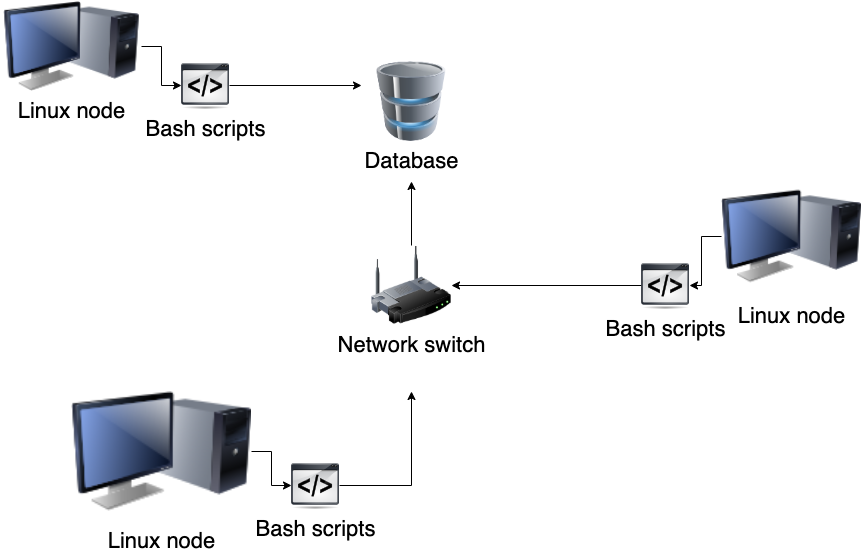

The diagram above was exported from draw.io. Its source (the exported page's mxGraphModel, read from the mxfile embedded in the PNG):
<mxGraphModel dx="946" dy="518" grid="1" gridSize="10" guides="1" tooltips="1" connect="1" arrows="1" fold="1" page="1" pageScale="1" pageWidth="1100" pageHeight="850" background="#ffffff" math="0" shadow="0">
  <root>
    <mxCell id="0" />
    <mxCell id="1" parent="0" />
    <mxCell id="1d-zJlAFgQkhwMq3tUgh-32" style="edgeStyle=orthogonalEdgeStyle;rounded=0;orthogonalLoop=1;jettySize=auto;html=1;fontColor=#000000;" edge="1" parent="1" source="69ecfefc5c41e42c-1">
      <mxGeometry relative="1" as="geometry">
        <mxPoint x="510" y="370" as="targetPoint" />
      </mxGeometry>
    </mxCell>
    <mxCell id="69ecfefc5c41e42c-1" value="Network switch" style="image;html=1;labelBackgroundColor=#ffffff;image=img/lib/clip_art/networking/Wireless_Router_128x128.png;rounded=1;shadow=0;comic=0;strokeWidth=2;fontSize=22" parent="1" vertex="1">
      <mxGeometry x="470" y="434" width="80" height="80" as="geometry" />
    </mxCell>
    <mxCell id="1d-zJlAFgQkhwMq3tUgh-19" value="" style="edgeStyle=orthogonalEdgeStyle;rounded=0;orthogonalLoop=1;jettySize=auto;html=1;fontColor=#000000;" edge="1" parent="1" source="69ecfefc5c41e42c-5" target="1d-zJlAFgQkhwMq3tUgh-9">
      <mxGeometry relative="1" as="geometry" />
    </mxCell>
    <mxCell id="69ecfefc5c41e42c-5" value="Linux node" style="image;html=1;labelBackgroundColor=#ffffff;image=img/lib/clip_art/computers/Monitor_Tower_128x128.png;rounded=1;shadow=0;comic=0;strokeWidth=2;fontSize=22" parent="1" vertex="1">
      <mxGeometry x="100" y="190" width="140" height="90" as="geometry" />
    </mxCell>
    <mxCell id="1d-zJlAFgQkhwMq3tUgh-3" value="&lt;font style=&quot;font-size: 22px&quot;&gt;Database&lt;/font&gt;" style="image;html=1;image=img/lib/clip_art/computers/Database_128x128.png" vertex="1" parent="1">
      <mxGeometry x="470" y="250" width="80" height="80" as="geometry" />
    </mxCell>
    <mxCell id="1d-zJlAFgQkhwMq3tUgh-26" value="" style="edgeStyle=orthogonalEdgeStyle;rounded=0;orthogonalLoop=1;jettySize=auto;html=1;fontColor=#000000;" edge="1" parent="1" source="1d-zJlAFgQkhwMq3tUgh-7" target="1d-zJlAFgQkhwMq3tUgh-10">
      <mxGeometry relative="1" as="geometry" />
    </mxCell>
    <mxCell id="1d-zJlAFgQkhwMq3tUgh-7" value="Linux node" style="image;html=1;labelBackgroundColor=#ffffff;image=img/lib/clip_art/computers/Monitor_Tower_128x128.png;rounded=1;shadow=0;comic=0;strokeWidth=2;fontSize=22" vertex="1" parent="1">
      <mxGeometry x="170" y="570" width="180" height="140" as="geometry" />
    </mxCell>
    <mxCell id="1d-zJlAFgQkhwMq3tUgh-20" value="" style="edgeStyle=orthogonalEdgeStyle;rounded=0;orthogonalLoop=1;jettySize=auto;html=1;fontColor=#000000;" edge="1" parent="1" source="1d-zJlAFgQkhwMq3tUgh-8" target="1d-zJlAFgQkhwMq3tUgh-11">
      <mxGeometry relative="1" as="geometry" />
    </mxCell>
    <mxCell id="1d-zJlAFgQkhwMq3tUgh-8" value="&lt;meta charset=&quot;utf-8&quot;&gt;&lt;span style=&quot;color: rgb(0, 0, 0); font-family: helvetica; font-size: 22px; font-style: normal; font-weight: 400; letter-spacing: normal; text-align: center; text-indent: 0px; text-transform: none; word-spacing: 0px; background-color: rgb(255, 255, 255); display: inline; float: none;&quot;&gt;Linux node&lt;/span&gt;" style="image;html=1;labelBackgroundColor=#ffffff;image=img/lib/clip_art/computers/Monitor_Tower_128x128.png;rounded=1;shadow=0;comic=0;strokeWidth=2;fontSize=22" vertex="1" parent="1">
      <mxGeometry x="820" y="365" width="140" height="120" as="geometry" />
    </mxCell>
    <mxCell id="1d-zJlAFgQkhwMq3tUgh-18" style="edgeStyle=orthogonalEdgeStyle;rounded=0;orthogonalLoop=1;jettySize=auto;html=1;fontColor=#000000;" edge="1" parent="1" source="1d-zJlAFgQkhwMq3tUgh-9">
      <mxGeometry relative="1" as="geometry">
        <mxPoint x="460" y="274" as="targetPoint" />
      </mxGeometry>
    </mxCell>
    <mxCell id="1d-zJlAFgQkhwMq3tUgh-9" value="&lt;font style=&quot;font-size: 22px&quot;&gt;Bash scripts&lt;/font&gt;" style="shape=image;html=1;verticalAlign=top;verticalLabelPosition=bottom;labelBackgroundColor=#ffffff;imageAspect=0;aspect=fixed;image=https://cdn2.iconfinder.com/data/icons/oxygen/48x48/actions/media-scripts.png" vertex="1" parent="1">
      <mxGeometry x="280" y="250" width="48" height="48" as="geometry" />
    </mxCell>
    <mxCell id="1d-zJlAFgQkhwMq3tUgh-31" style="edgeStyle=orthogonalEdgeStyle;rounded=0;orthogonalLoop=1;jettySize=auto;html=1;fontColor=#000000;" edge="1" parent="1" source="1d-zJlAFgQkhwMq3tUgh-10">
      <mxGeometry relative="1" as="geometry">
        <mxPoint x="510" y="580" as="targetPoint" />
      </mxGeometry>
    </mxCell>
    <mxCell id="1d-zJlAFgQkhwMq3tUgh-10" value="&lt;font style=&quot;font-size: 22px&quot;&gt;Bash scripts&lt;/font&gt;" style="shape=image;html=1;verticalAlign=top;verticalLabelPosition=bottom;labelBackgroundColor=#ffffff;imageAspect=0;aspect=fixed;image=https://cdn2.iconfinder.com/data/icons/oxygen/48x48/actions/media-scripts.png" vertex="1" parent="1">
      <mxGeometry x="390" y="650" width="48" height="48" as="geometry" />
    </mxCell>
    <mxCell id="1d-zJlAFgQkhwMq3tUgh-30" style="rounded=0;orthogonalLoop=1;jettySize=auto;html=1;entryX=1;entryY=0.5;entryDx=0;entryDy=0;fontColor=#000000;" edge="1" parent="1" source="1d-zJlAFgQkhwMq3tUgh-11" target="69ecfefc5c41e42c-1">
      <mxGeometry relative="1" as="geometry" />
    </mxCell>
    <mxCell id="1d-zJlAFgQkhwMq3tUgh-11" value="&lt;font style=&quot;font-size: 22px&quot;&gt;Bash scripts&lt;/font&gt;" style="shape=image;html=1;verticalAlign=top;verticalLabelPosition=bottom;labelBackgroundColor=#ffffff;imageAspect=0;aspect=fixed;image=https://cdn2.iconfinder.com/data/icons/oxygen/48x48/actions/media-scripts.png" vertex="1" parent="1">
      <mxGeometry x="740" y="450" width="48" height="48" as="geometry" />
    </mxCell>
  </root>
</mxGraphModel>